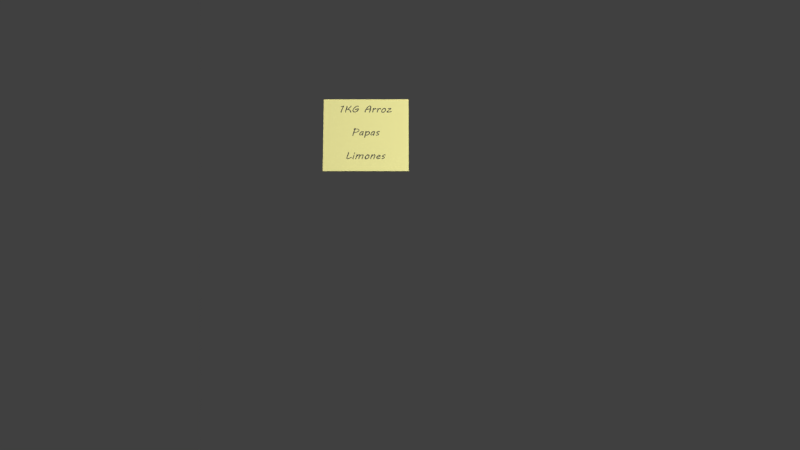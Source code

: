 # Source: Escena1Toma13.blend  (saved by Blender 2.78.4; exported with 4.5.12 LTS)
import bpy
from mathutils import Matrix  # noqa: F401  (used for matrix-valued properties, if any)

bpy.ops.wm.read_factory_settings(use_empty=True)
scene = bpy.context.scene
scene.name = 'Scene'

# ---- collections
col_collection_1 = bpy.data.collections.new('Collection 1'); scene.collection.children.link(col_collection_1)

# ---- images (referenced by path relative to the original .blend; pixels are not part of the script)
import os
ASSET_DIR = os.environ.get("B2B_ASSET_DIR", "")  # directory of the original .blend (textures are referenced by path, not embedded)
HERE = os.path.dirname(os.path.abspath(__file__))  # packed textures are extracted next to this script under _unpacked/

def load_image(name, relpath, width, height, colorspace="sRGB"):
    """Load a texture the original file referenced (path relative to the .blend, or extracted next to this script)."""
    p = next((c for c in (os.path.join(HERE, relpath), os.path.join(ASSET_DIR, relpath)) if relpath and os.path.exists(c)), "")
    if p:
        img = bpy.data.images.load(p, check_existing=True)
        img.name = name
    else:  # same state as the original file: an image datablock whose file is absent (Cycles renders it pink)
        img = bpy.data.images.new(name, width, height)
        img.source = "FILE"
        img.filepath = "//" + (relpath or name)
    img.colorspace_settings.name = colorspace
    return img
img_lista_de_compras_png = load_image('Lista de compras.png', '_unpacked/Lista_de_compras.a0126a9a.png', 1024, 1024, 'sRGB')

# ---- materials (node trees are filled in below, after node groups)
mat_material_001 = bpy.data.materials.new('Material.001')
mat_material_001.alpha_threshold = 0.0
mat_material_001.roughness = 0.5
mat_proximo_a_vencer = bpy.data.materials.new('proximo a vencer')
mat_proximo_a_vencer.alpha_threshold = 0.0
mat_proximo_a_vencer.roughness = 0.5

# ---- material node trees
mat_material_001.use_nodes = True; mat_material_001.node_tree.nodes.clear()
_N = mat_material_001.node_tree.nodes; _L = mat_material_001.node_tree.links
n0 = _N.new('ShaderNodeOutputMaterial'); n0.name = 'Material Output'; n0.location = (300, 300)
n1 = _N.new('ShaderNodeEmission'); n1.name = 'Emission'; n1.location = (10, 300)
n1.inputs[0].default_value = (0.8, 0.7561, 0.525, 1.0)
n1.inputs[1].default_value = 9.8
_L.new(n1.outputs[0], n0.inputs[0])
n0.is_active_output = True
mat_proximo_a_vencer.use_nodes = True; mat_proximo_a_vencer.node_tree.nodes.clear()
_N = mat_proximo_a_vencer.node_tree.nodes; _L = mat_proximo_a_vencer.node_tree.links
n0 = _N.new('ShaderNodeUVMap'); n0.name = 'UV Map'; n0.location = (-860, 920)
n0.uv_map = 'UVMap'
n1 = _N.new('ShaderNodeMixShader'); n1.name = 'Mix Shader.003'; n1.location = (173, 1060)
n2 = _N.new('ShaderNodeOutputMaterial'); n2.name = 'Material Output.001'; n2.location = (433, 1040)
n3 = _N.new('ShaderNodeBsdfDiffuse'); n3.name = 'Diffuse BSDF.002'; n3.location = (-67, 1120)
n4 = _N.new('ShaderNodeAddShader'); n4.name = 'Add Shader'; n4.location = (20, 900)
n5 = _N.new('ShaderNodeBsdfDiffuse'); n5.name = 'Diffuse BSDF.001'; n5.location = (-314, 951)
n5.inputs[0].default_value = (1.0, 1.0, 0.5772, 1.0)
n6 = _N.new('ShaderNodeTexImage'); n6.name = 'Image Texture'; n6.location = (-580, 1180)
n6.width = 113
n6.image = img_lista_de_compras_png
_L.new(n0.outputs[0], n6.inputs[0])
_L.new(n3.outputs[0], n1.inputs[2])
_L.new(n6.outputs[1], n1.inputs[0])
_L.new(n1.outputs[0], n2.inputs[0])
_L.new(n5.outputs[0], n1.inputs[1])
_L.new(n6.outputs[0], n3.inputs[0])
n2.is_active_output = True

# ---- world
world_world = bpy.data.worlds.new('World'); scene.world = world_world
world_world.use_nodes = True; world_world.node_tree.nodes.clear()
_N = world_world.node_tree.nodes; _L = world_world.node_tree.links
n0 = _N.new('ShaderNodeOutputWorld'); n0.name = 'World Output'; n0.location = (300, 300)
n1 = _N.new('ShaderNodeBackground'); n1.name = 'Background'; n1.location = (10, 300)
n1.inputs[0].default_value = (0.05088, 0.05088, 0.05088, 1.0)
_L.new(n1.outputs[0], n0.inputs[0])
n0.is_active_output = True
world_world.color = (0.05088, 0.05088, 0.05088)
world_world.use_sun_shadow = False
world_world.sun_shadow_jitter_overblur = 0.0
world_world.cycles.sampling_method = 'MANUAL'

# ---- cameras
cam_camera = bpy.data.cameras.new('Camera')
cam_camera.clip_end = 100.0
cam_camera.lens = 35.0
cam_camera.sensor_width = 32.0
cam_camera.sensor_height = 18.0
cam_camera.ortho_scale = 7.314
cam_camera.dof.focus_distance = 0.0

# ---- lights
light_lamp = bpy.data.lights.new('Lamp', 'POINT')
light_lamp.transmission_factor = 0.0
light_lamp.cutoff_distance = 30.0
light_lamp.energy = 100.0
light_lamp.shadow_buffer_clip_start = 1.001
light_lamp.shadow_soft_size = 0.1
light_lamp.shadow_maximum_resolution = 0.006
light_lamp.use_absolute_resolution = True

# ---- meshes
me_plane = bpy.data.meshes.new('Plane')
me_plane.from_pydata([(-1.0, -1.0, 0.0), (1.0, -1.0, 0.0), (-1.0, 1.0, 0.0), (1.0, 1.0, 0.0)], [], [(0, 1, 3, 2)])
me_plane.materials.append(mat_material_001)
me_plane.use_remesh_preserve_volume = False
me_plane.use_remesh_preserve_attributes = False
me_plane.use_mirror_vertex_groups = False
me_plane.update()
me_cube_001 = bpy.data.meshes.new('Cube.001')
me_cube_001.from_pydata([(-1.0, -1.0, -1.0), (-1.0, -1.0, 1.0), (-1.0, 1.0, -1.0), (-1.0, 1.0, 1.0), (1.0, -1.0, -1.0), (1.0, -1.0, 1.0), (1.0, 1.0, -1.0), (1.0, 1.0, 1.0)], [], [(0, 1, 3, 2), (2, 3, 7, 6), (6, 7, 5, 4), (4, 5, 1, 0), (2, 6, 4, 0), (7, 3, 1, 5)])
me_cube_001.use_remesh_preserve_volume = False
me_cube_001.use_remesh_preserve_attributes = False
me_cube_001.use_mirror_vertex_groups = False
me_cube_001.update()
me_plane_001 = bpy.data.meshes.new('Plane.001')
me_plane_001.from_pydata([(0.2838, 0.0905, 0.4865), (-0.2838, 0.0905, 0.4865), (-0.2838, 0.002953, -0.0005307), (0.2838, 0.002953, -0.0005307), (-0.2838, 0.0905, 0.6096), (0.2838, 0.0905, 0.6096), (0.2838, 0.08751, 0.4868), (-0.2838, 0.08751, 0.4868), (-0.2838, 0.0, 0.0), (0.2838, 0.0, 0.0), (-0.2838, 0.0875, 0.6096), (0.2838, 0.0875, 0.6096)], [], [(1, 4, 5, 0), (2, 1, 0, 3), (7, 6, 11, 10), (8, 9, 6, 7), (1, 2, 8, 7), (2, 3, 9, 8), (0, 5, 11, 6), (5, 4, 10, 11), (3, 0, 6, 9), (4, 1, 7, 10)])
_uv = me_plane_001.uv_layers.new(name='UVMap')
_uv.uv.foreach_set('vector', [0.0, 0.0, 0.0, 0.0, 0.0, 0.0, 0.0, 0.0, 0.0, 0.0, 0.0, 0.0, 0.0, 0.0, 0.0, 0.0, 0.1477, 0.8071, 0.8445, 0.8071, 0.8445, 0.8523, 0.1477, 0.8523, 0.1477, 0.1555, 0.8445, 0.1555, 0.8445, 0.8071, 0.1477, 0.8071, 0.0, 0.0, 0.0, 0.0, 0.0, 0.0, 0.0, 0.0, 0.0, 0.0, 0.0, 0.0, 0.0, 0.0, 0.0, 0.0, 0.0, 0.0, 0.0, 0.0, 0.0, 0.0, 0.0, 0.0, 0.0, 0.0, 0.0, 0.0, 0.0, 0.0, 0.0, 0.0, 0.0, 0.0, 0.0, 0.0, 0.0, 0.0, 0.0, 0.0, 0.0, 0.0, 0.0, 0.0, 0.0, 0.0, 0.0, 0.0])
me_plane_001.materials.append(mat_proximo_a_vencer)
me_plane_001.use_remesh_preserve_volume = False
me_plane_001.use_remesh_preserve_attributes = False
me_plane_001.use_mirror_vertex_groups = False
me_plane_001.update()

# ---- objects
ob_plane = bpy.data.objects.new('Plane', me_plane)
ob_cube = bpy.data.objects.new('Cube', me_cube_001)
ob_lamp = bpy.data.objects.new('Lamp', light_lamp)
ob_camera = bpy.data.objects.new('Camera', cam_camera)
ob_lista_refri = bpy.data.objects.new('lista refri', me_plane_001)

# ---- transforms, parenting, visibility, modifiers, constraints
ob_plane.location = (1.741, -0.06226, 0.1496)
ob_plane.rotation_euler = (-0.0, 1.571, 0.0)
ob_plane.lineart.crease_threshold = 0.0
ob_cube.location = (0.2527, 1.718, -0.04059)
ob_cube.scale = (0.6069, 0.6069, 0.6069)
ob_cube.is_shadow_catcher = True
ob_cube.lineart.crease_threshold = 0.0
ob_lamp.location = (4.076, 1.005, 5.904)
ob_lamp.rotation_euler = (0.6503, 0.05522, 1.866)
ob_lamp.lock_rotations_4d = False
ob_lamp.empty_display_type = 'ARROWS'
ob_lamp.color = (0.0, 0.0, 0.0, 0.0)
ob_lamp.lineart.crease_threshold = 0.0
ob_camera.location = (0.0, -0.44, 3.702e-07)
ob_camera.rotation_euler = (1.571, -0.0, 0.0)
ob_camera.lock_rotations_4d = False
ob_camera.empty_display_type = 'ARROWS'
ob_camera.color = (0.0, 0.0, 0.0, 0.0)
ob_camera.display_type = 'WIRE'
ob_camera.lineart.crease_threshold = 0.0
ob_lista_refri.location = (-0.05986, 1.088, 0.09457)
ob_lista_refri.scale = (0.2647, 0.2647, 0.2647)
ob_lista_refri.lineart.crease_threshold = 0.0

# ---- collection membership
col_collection_1.objects.link(ob_plane)
col_collection_1.objects.link(ob_cube)
col_collection_1.objects.link(ob_lamp)
col_collection_1.objects.link(ob_camera)
col_collection_1.objects.link(ob_lista_refri)

# ---- scene / render settings (as saved in the file)
scene.camera = ob_camera
scene.frame_start = 1; scene.frame_end = 250; scene.frame_set(1)
scene.render.engine = 'CYCLES'
scene.render.resolution_percentage = 50
scene.render.dither_intensity = 0.0
scene.render.film_transparent = True
scene.cycles.use_denoising = False
scene.cycles.samples = 128
scene.cycles.sampling_pattern = 'TABULATED_SOBOL'
scene.cycles.use_adaptive_sampling = False
scene.cycles.use_light_tree = False
scene.cycles.blur_glossy = 0.0
scene.cycles.sample_clamp_indirect = 0.0
scene.view_settings.view_transform = 'Standard'
bpy.context.view_layer.update()
